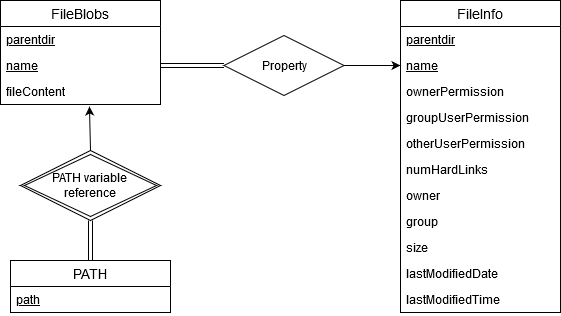

The diagram above was exported from draw.io. Its source (the exported page's mxGraphModel, read from the mxfile embedded in the PNG):
<mxGraphModel dx="579" dy="305" grid="1" gridSize="10" guides="1" tooltips="1" connect="1" arrows="1" fold="1" page="1" pageScale="1" pageWidth="827" pageHeight="1169" math="0" shadow="0">
  <root>
    <mxCell id="WIyWlLk6GJQsqaUBKTNV-0" />
    <mxCell id="WIyWlLk6GJQsqaUBKTNV-1" parent="WIyWlLk6GJQsqaUBKTNV-0" />
    <mxCell id="F0mLaYGOPfmp0Et8jXJJ-8" value="FileInfo" style="swimlane;fontStyle=0;childLayout=stackLayout;horizontal=1;startSize=26;horizontalStack=0;resizeParent=1;resizeParentMax=0;resizeLast=0;collapsible=1;marginBottom=0;align=center;fontSize=14;" parent="WIyWlLk6GJQsqaUBKTNV-1" vertex="1">
      <mxGeometry x="470" y="40" width="160" height="312" as="geometry" />
    </mxCell>
    <mxCell id="F0mLaYGOPfmp0Et8jXJJ-9" value="parentdir" style="text;strokeColor=none;fillColor=none;spacingLeft=4;spacingRight=4;overflow=hidden;rotatable=0;points=[[0,0.5],[1,0.5]];portConstraint=eastwest;fontSize=12;fontStyle=4" parent="F0mLaYGOPfmp0Et8jXJJ-8" vertex="1">
      <mxGeometry y="26" width="160" height="26" as="geometry" />
    </mxCell>
    <mxCell id="F0mLaYGOPfmp0Et8jXJJ-10" value="name" style="text;strokeColor=none;fillColor=none;spacingLeft=4;spacingRight=4;overflow=hidden;rotatable=0;points=[[0,0.5],[1,0.5]];portConstraint=eastwest;fontSize=12;fontStyle=4" parent="F0mLaYGOPfmp0Et8jXJJ-8" vertex="1">
      <mxGeometry y="52" width="160" height="26" as="geometry" />
    </mxCell>
    <mxCell id="F0mLaYGOPfmp0Et8jXJJ-11" value="ownerPermission" style="text;strokeColor=none;fillColor=none;spacingLeft=4;spacingRight=4;overflow=hidden;rotatable=0;points=[[0,0.5],[1,0.5]];portConstraint=eastwest;fontSize=12;" parent="F0mLaYGOPfmp0Et8jXJJ-8" vertex="1">
      <mxGeometry y="78" width="160" height="26" as="geometry" />
    </mxCell>
    <mxCell id="F0mLaYGOPfmp0Et8jXJJ-14" value="groupUserPermission" style="text;strokeColor=none;fillColor=none;spacingLeft=4;spacingRight=4;overflow=hidden;rotatable=0;points=[[0,0.5],[1,0.5]];portConstraint=eastwest;fontSize=12;" parent="F0mLaYGOPfmp0Et8jXJJ-8" vertex="1">
      <mxGeometry y="104" width="160" height="26" as="geometry" />
    </mxCell>
    <mxCell id="F0mLaYGOPfmp0Et8jXJJ-15" value="otherUserPermission" style="text;strokeColor=none;fillColor=none;spacingLeft=4;spacingRight=4;overflow=hidden;rotatable=0;points=[[0,0.5],[1,0.5]];portConstraint=eastwest;fontSize=12;" parent="F0mLaYGOPfmp0Et8jXJJ-8" vertex="1">
      <mxGeometry y="130" width="160" height="26" as="geometry" />
    </mxCell>
    <mxCell id="F0mLaYGOPfmp0Et8jXJJ-16" value="numHardLinks" style="text;strokeColor=none;fillColor=none;spacingLeft=4;spacingRight=4;overflow=hidden;rotatable=0;points=[[0,0.5],[1,0.5]];portConstraint=eastwest;fontSize=12;" parent="F0mLaYGOPfmp0Et8jXJJ-8" vertex="1">
      <mxGeometry y="156" width="160" height="26" as="geometry" />
    </mxCell>
    <mxCell id="F0mLaYGOPfmp0Et8jXJJ-17" value="owner" style="text;strokeColor=none;fillColor=none;spacingLeft=4;spacingRight=4;overflow=hidden;rotatable=0;points=[[0,0.5],[1,0.5]];portConstraint=eastwest;fontSize=12;" parent="F0mLaYGOPfmp0Et8jXJJ-8" vertex="1">
      <mxGeometry y="182" width="160" height="26" as="geometry" />
    </mxCell>
    <mxCell id="F0mLaYGOPfmp0Et8jXJJ-18" value="group" style="text;strokeColor=none;fillColor=none;spacingLeft=4;spacingRight=4;overflow=hidden;rotatable=0;points=[[0,0.5],[1,0.5]];portConstraint=eastwest;fontSize=12;" parent="F0mLaYGOPfmp0Et8jXJJ-8" vertex="1">
      <mxGeometry y="208" width="160" height="26" as="geometry" />
    </mxCell>
    <mxCell id="F0mLaYGOPfmp0Et8jXJJ-19" value="size" style="text;strokeColor=none;fillColor=none;spacingLeft=4;spacingRight=4;overflow=hidden;rotatable=0;points=[[0,0.5],[1,0.5]];portConstraint=eastwest;fontSize=12;" parent="F0mLaYGOPfmp0Et8jXJJ-8" vertex="1">
      <mxGeometry y="234" width="160" height="26" as="geometry" />
    </mxCell>
    <mxCell id="F0mLaYGOPfmp0Et8jXJJ-20" value="lastModifiedDate" style="text;strokeColor=none;fillColor=none;spacingLeft=4;spacingRight=4;overflow=hidden;rotatable=0;points=[[0,0.5],[1,0.5]];portConstraint=eastwest;fontSize=12;" parent="F0mLaYGOPfmp0Et8jXJJ-8" vertex="1">
      <mxGeometry y="260" width="160" height="26" as="geometry" />
    </mxCell>
    <mxCell id="F0mLaYGOPfmp0Et8jXJJ-21" value="lastModifiedTime" style="text;strokeColor=none;fillColor=none;spacingLeft=4;spacingRight=4;overflow=hidden;rotatable=0;points=[[0,0.5],[1,0.5]];portConstraint=eastwest;fontSize=12;" parent="F0mLaYGOPfmp0Et8jXJJ-8" vertex="1">
      <mxGeometry y="286" width="160" height="26" as="geometry" />
    </mxCell>
    <mxCell id="F0mLaYGOPfmp0Et8jXJJ-4" value="FileBlobs" style="swimlane;fontStyle=0;childLayout=stackLayout;horizontal=1;startSize=26;horizontalStack=0;resizeParent=1;resizeParentMax=0;resizeLast=0;collapsible=1;marginBottom=0;align=center;fontSize=14;" parent="WIyWlLk6GJQsqaUBKTNV-1" vertex="1">
      <mxGeometry x="70" y="40" width="160" height="104" as="geometry">
        <mxRectangle x="320" y="40" width="70" height="26" as="alternateBounds" />
      </mxGeometry>
    </mxCell>
    <mxCell id="F0mLaYGOPfmp0Et8jXJJ-5" value="parentdir" style="text;strokeColor=none;fillColor=none;spacingLeft=4;spacingRight=4;overflow=hidden;rotatable=0;points=[[0,0.5],[1,0.5]];portConstraint=eastwest;fontSize=12;fontStyle=4" parent="F0mLaYGOPfmp0Et8jXJJ-4" vertex="1">
      <mxGeometry y="26" width="160" height="26" as="geometry" />
    </mxCell>
    <mxCell id="F0mLaYGOPfmp0Et8jXJJ-6" value="name" style="text;strokeColor=none;fillColor=none;spacingLeft=4;spacingRight=4;overflow=hidden;rotatable=0;points=[[0,0.5],[1,0.5]];portConstraint=eastwest;fontSize=12;fontStyle=4" parent="F0mLaYGOPfmp0Et8jXJJ-4" vertex="1">
      <mxGeometry y="52" width="160" height="26" as="geometry" />
    </mxCell>
    <mxCell id="F0mLaYGOPfmp0Et8jXJJ-7" value="fileContent" style="text;strokeColor=none;fillColor=none;spacingLeft=4;spacingRight=4;overflow=hidden;rotatable=0;points=[[0,0.5],[1,0.5]];portConstraint=eastwest;fontSize=12;" parent="F0mLaYGOPfmp0Et8jXJJ-4" vertex="1">
      <mxGeometry y="78" width="160" height="26" as="geometry" />
    </mxCell>
    <mxCell id="F0mLaYGOPfmp0Et8jXJJ-22" value="Property" style="shape=rhombus;perimeter=rhombusPerimeter;whiteSpace=wrap;html=1;align=center;" parent="WIyWlLk6GJQsqaUBKTNV-1" vertex="1">
      <mxGeometry x="293.5" y="75" width="120" height="60" as="geometry" />
    </mxCell>
    <mxCell id="F0mLaYGOPfmp0Et8jXJJ-23" value="" style="shape=link;html=1;rounded=0;width=4;exitX=1;exitY=0.5;exitDx=0;exitDy=0;entryX=0;entryY=0.5;entryDx=0;entryDy=0;" parent="WIyWlLk6GJQsqaUBKTNV-1" source="F0mLaYGOPfmp0Et8jXJJ-6" target="F0mLaYGOPfmp0Et8jXJJ-22" edge="1">
      <mxGeometry relative="1" as="geometry">
        <mxPoint x="330" y="240" as="sourcePoint" />
        <mxPoint x="490" y="240" as="targetPoint" />
      </mxGeometry>
    </mxCell>
    <mxCell id="F0mLaYGOPfmp0Et8jXJJ-24" value="" style="resizable=0;html=1;align=right;verticalAlign=bottom;" parent="F0mLaYGOPfmp0Et8jXJJ-23" connectable="0" vertex="1">
      <mxGeometry x="1" relative="1" as="geometry" />
    </mxCell>
    <mxCell id="F0mLaYGOPfmp0Et8jXJJ-25" value="" style="endArrow=classic;html=1;entryX=0;entryY=0.5;entryDx=0;entryDy=0;exitX=1;exitY=0.5;exitDx=0;exitDy=0;" parent="WIyWlLk6GJQsqaUBKTNV-1" source="F0mLaYGOPfmp0Et8jXJJ-22" target="F0mLaYGOPfmp0Et8jXJJ-10" edge="1">
      <mxGeometry width="50" height="50" relative="1" as="geometry">
        <mxPoint x="390" y="260" as="sourcePoint" />
        <mxPoint x="440" y="210" as="targetPoint" />
      </mxGeometry>
    </mxCell>
    <mxCell id="zsG067qdWQS6U0Ty-fgq-0" value="PATH" style="swimlane;fontStyle=0;childLayout=stackLayout;horizontal=1;startSize=26;horizontalStack=0;resizeParent=1;resizeParentMax=0;resizeLast=0;collapsible=1;marginBottom=0;align=center;fontSize=14;" vertex="1" parent="WIyWlLk6GJQsqaUBKTNV-1">
      <mxGeometry x="80" y="300" width="160" height="52" as="geometry" />
    </mxCell>
    <mxCell id="zsG067qdWQS6U0Ty-fgq-1" value="path" style="text;strokeColor=none;fillColor=none;spacingLeft=4;spacingRight=4;overflow=hidden;rotatable=0;points=[[0,0.5],[1,0.5]];portConstraint=eastwest;fontSize=12;fontStyle=4" vertex="1" parent="zsG067qdWQS6U0Ty-fgq-0">
      <mxGeometry y="26" width="160" height="26" as="geometry" />
    </mxCell>
    <mxCell id="zsG067qdWQS6U0Ty-fgq-5" value="&lt;div&gt;PATH variable &lt;br&gt;&lt;/div&gt;&lt;div&gt;reference&lt;/div&gt;" style="shape=rhombus;double=1;perimeter=rhombusPerimeter;whiteSpace=wrap;html=1;align=center;" vertex="1" parent="WIyWlLk6GJQsqaUBKTNV-1">
      <mxGeometry x="90" y="190" width="140" height="70" as="geometry" />
    </mxCell>
    <mxCell id="zsG067qdWQS6U0Ty-fgq-6" value="" style="shape=link;html=1;rounded=0;width=-4;exitX=0.5;exitY=1;exitDx=0;exitDy=0;" edge="1" parent="WIyWlLk6GJQsqaUBKTNV-1" source="zsG067qdWQS6U0Ty-fgq-5" target="zsG067qdWQS6U0Ty-fgq-0">
      <mxGeometry relative="1" as="geometry">
        <mxPoint x="240" y="115" as="sourcePoint" />
        <mxPoint x="303.5" y="115" as="targetPoint" />
      </mxGeometry>
    </mxCell>
    <mxCell id="zsG067qdWQS6U0Ty-fgq-7" value="" style="resizable=0;html=1;align=right;verticalAlign=bottom;" connectable="0" vertex="1" parent="zsG067qdWQS6U0Ty-fgq-6">
      <mxGeometry x="1" relative="1" as="geometry" />
    </mxCell>
    <mxCell id="zsG067qdWQS6U0Ty-fgq-8" value="" style="endArrow=classic;html=1;entryX=0.556;entryY=1.077;entryDx=0;entryDy=0;exitX=0.5;exitY=0;exitDx=0;exitDy=0;entryPerimeter=0;" edge="1" parent="WIyWlLk6GJQsqaUBKTNV-1" source="zsG067qdWQS6U0Ty-fgq-5" target="F0mLaYGOPfmp0Et8jXJJ-7">
      <mxGeometry width="50" height="50" relative="1" as="geometry">
        <mxPoint x="423.5" y="115" as="sourcePoint" />
        <mxPoint x="480" y="115" as="targetPoint" />
      </mxGeometry>
    </mxCell>
  </root>
</mxGraphModel>